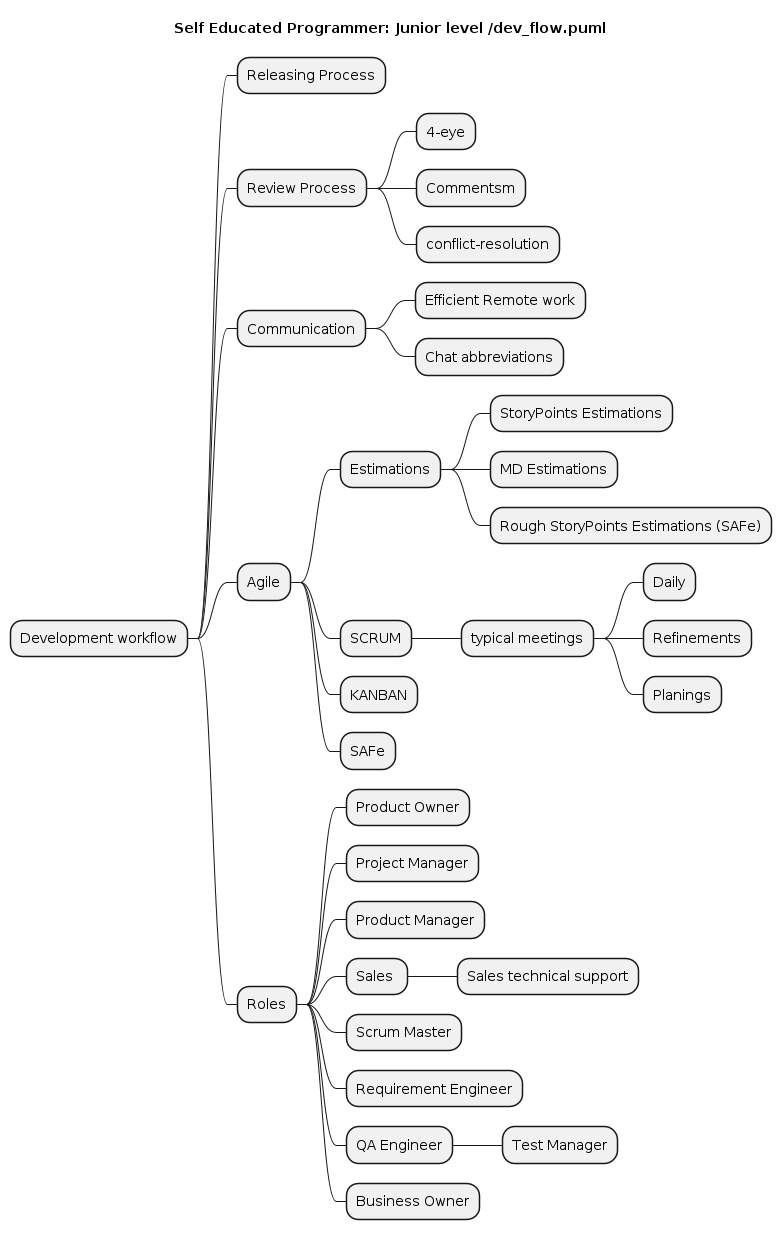

The diagram above was rendered by PlantUML. Its source (embedded in the PNG):
@startmindmap
title Self Educated Programmer: Junior level /dev_flow.puml


* Development workflow
** Releasing Process
** Review Process
*** 4-eye
*** Commentsm
*** conflict-resolution
** Communication
*** Efficient Remote work
*** Chat abbreviations
** Agile
*** Estimations
**** StoryPoints Estimations
**** MD Estimations
**** Rough StoryPoints Estimations (SAFe)
*** SCRUM
**** typical meetings
***** Daily
***** Refinements
***** Planings
*** KANBAN
*** SAFe
** Roles
*** Product Owner
*** Project Manager
*** Product Manager
*** Sales 
**** Sales technical support
*** Scrum Master
*** Requirement Engineer
*** QA Engineer
**** Test Manager
*** Business Owner
@endmindmap